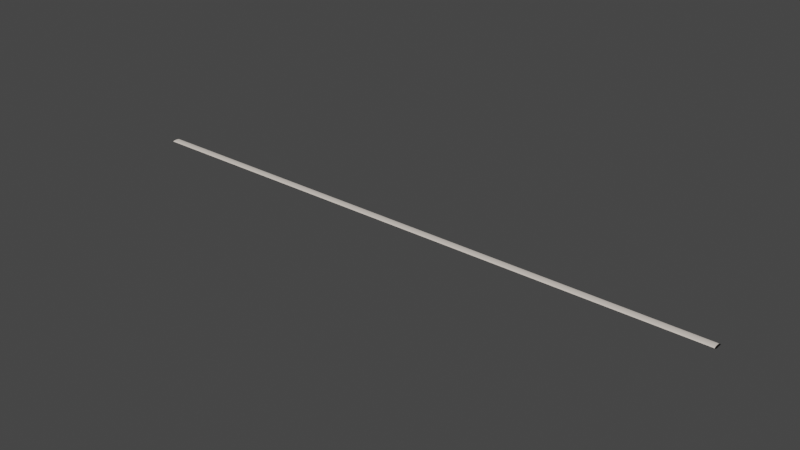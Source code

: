 # Source: lane_divider_thick.blend  (saved by Blender 2.91.10; exported with 4.5.12 LTS)
import bpy
from mathutils import Matrix  # noqa: F401  (used for matrix-valued properties, if any)

bpy.ops.wm.read_factory_settings(use_empty=True)
scene = bpy.context.scene
scene.name = 'Scene'

# ---- collections
col_collection = bpy.data.collections.new('Collection'); scene.collection.children.link(col_collection)

# ---- materials (node trees are filled in below, after node groups)
mat_material_001 = bpy.data.materials.new('Material.001')
mat_material_001.use_transparent_shadow = False
mat_material_002 = bpy.data.materials.new('Material.002')
mat_material_002.use_transparent_shadow = False

# ---- material node trees
mat_material_001.use_nodes = True; mat_material_001.node_tree.nodes.clear()
_N = mat_material_001.node_tree.nodes; _L = mat_material_001.node_tree.links
n0 = _N.new('ShaderNodeOutputMaterial'); n0.name = 'Material Output'; n0.location = (300, 300)
n1 = _N.new('ShaderNodeBsdfPrincipled'); n1.name = 'Principled BSDF'; n1.location = (10, 300)
n1.distribution = 'GGX'
n1.subsurface_method = 'BURLEY'
n1.inputs[0].default_value = (0.8, 0.7194, 0.6425, 1.0)
n1.inputs[3].default_value = 1.45
n1.inputs[24].default_value = 0.1698
n1.inputs[27].default_value = (0.0, 0.0, 0.0, 1.0)
n1.inputs[28].default_value = 1.0
_L.new(n1.outputs[0], n0.inputs[0])
n0.is_active_output = True
mat_material_002.use_nodes = True; mat_material_002.node_tree.nodes.clear()
_N = mat_material_002.node_tree.nodes; _L = mat_material_002.node_tree.links
n0 = _N.new('ShaderNodeBsdfPrincipled'); n0.name = 'Principled BSDF'; n0.location = (10, 300)
n0.distribution = 'GGX'
n0.subsurface_method = 'BURLEY'
n0.inputs[0].default_value = (0.0, 0.0, 0.0, 1.0)
n0.inputs[3].default_value = 1.45
n0.inputs[27].default_value = (0.0, 0.0, 0.0, 1.0)
n0.inputs[28].default_value = 1.0
n1 = _N.new('ShaderNodeOutputMaterial'); n1.name = 'Material Output'; n1.location = (300, 300)
_L.new(n0.outputs[0], n1.inputs[0])
n1.is_active_output = True

# ---- world
world_world = bpy.data.worlds.new('World'); scene.world = world_world
world_world.use_nodes = True; world_world.node_tree.nodes.clear()
_N = world_world.node_tree.nodes; _L = world_world.node_tree.links
n0 = _N.new('ShaderNodeOutputWorld'); n0.name = 'World Output'; n0.location = (300, 300)
n1 = _N.new('ShaderNodeBackground'); n1.name = 'Background'; n1.location = (10, 300)
n1.inputs[0].default_value = (0.05088, 0.05088, 0.05088, 1.0)
_L.new(n1.outputs[0], n0.inputs[0])
n0.is_active_output = True
world_world.color = (0.05088, 0.05088, 0.05088)
world_world.use_sun_shadow = False
world_world.sun_shadow_jitter_overblur = 0.0

# ---- meshes
me_cylinder = bpy.data.meshes.new('Cylinder')
me_cylinder.from_pydata([(-0.1547, -0.1265, -9.585), (-0.1547, -0.1265, 9.585), (-0.1606, -0.1192, -9.585), (-0.1606, -0.1192, 9.585), (-0.166, -0.1073, -9.585), (-0.166, -0.1073, 9.585), (-0.1707, -0.09121, -9.585), (-0.1707, -0.09121, 9.585), (-0.1746, -0.07166, -9.585), (-0.1746, -0.07166, 9.585), (-0.1775, -0.04936, -9.585), (-0.1775, -0.04936, 9.585), (-0.1793, -0.02516, -9.585), (-0.1793, -0.02516, 9.585), (-0.1799, 6.323e-06, -9.585), (-0.1799, 6.323e-06, 9.585), (-0.1793, 0.02517, -9.585), (-0.1793, 0.02517, 9.585), (-0.1775, 0.04937, -9.585), (-0.1775, 0.04937, 9.585), (-0.1746, 0.07167, -9.585), (-0.1746, 0.07167, 9.585), (-0.1707, 0.09122, -9.585), (-0.1707, 0.09122, 9.585), (-0.166, 0.1073, -9.585), (-0.166, 0.1073, 9.585), (-0.1606, 0.1192, -9.585), (-0.1606, 0.1192, 9.585), (-0.1547, 0.1265, -9.585), (-0.1547, 0.1265, 9.585), (-0.1547, -0.1265, -9.537e-07), (-0.1577, -0.1228, -9.585), (-0.1577, -0.1228, 9.585), (-0.1606, -0.1192, -9.537e-07), (-0.1633, -0.1132, -9.585), (-0.1633, -0.1132, 9.585), (-0.166, -0.1073, -9.537e-07), (-0.1684, -0.09923, -9.585), (-0.1684, -0.09923, 9.585), (-0.1707, -0.09121, -9.537e-07), (-0.1727, -0.08143, -9.585), (-0.1727, -0.08143, 9.585), (-0.1746, -0.07166, -9.537e-07), (-0.176, -0.06051, -9.585), (-0.176, -0.06051, 9.585), (-0.1775, -0.04936, -9.537e-07), (-0.1784, -0.03726, -9.585), (-0.1784, -0.03726, 9.585), (-0.1793, -0.02516, -9.537e-07), (-0.1796, -0.01258, -9.585), (-0.1796, -0.01258, 9.585), (-0.1799, 6.323e-06, -9.537e-07), (-0.1796, 0.01259, -9.585), (-0.1796, 0.01259, 9.585), (-0.1793, 0.02517, -9.537e-07), (-0.1784, 0.03727, -9.585), (-0.1784, 0.03727, 9.585), (-0.1775, 0.04937, -9.537e-07), (-0.176, 0.06052, -9.585), (-0.176, 0.06052, 9.585), (-0.1746, 0.07167, -9.537e-07), (-0.1727, 0.08145, -9.585), (-0.1727, 0.08145, 9.585), (-0.1707, 0.09122, -9.537e-07), (-0.1684, 0.09924, -9.585), (-0.1684, 0.09924, 9.585), (-0.166, 0.1073, -9.537e-07), (-0.1633, 0.1132, -9.585), (-0.1633, 0.1132, 9.585), (-0.1606, 0.1192, -9.537e-07), (-0.1577, 0.1229, -9.585), (-0.1577, 0.1229, 9.585), (-0.1547, 0.1265, -9.537e-07), (-0.1577, 0.1229, -9.537e-07), (-0.1633, 0.1132, -9.537e-07), (-0.1684, 0.09924, -9.537e-07), (-0.1727, 0.08145, -9.537e-07), (-0.176, 0.06052, -9.537e-07), (-0.1784, 0.03727, -9.537e-07), (-0.1796, 0.01259, -9.537e-07), (-0.1796, -0.01258, -9.537e-07), (-0.1784, -0.03726, -9.537e-07), (-0.176, -0.06051, -9.537e-07), (-0.1727, -0.08143, -9.537e-07), (-0.1684, -0.09923, -9.537e-07), (-0.1633, -0.1132, -9.537e-07), (-0.1577, -0.1228, -9.537e-07)], [], [(86, 32, 3, 33), (85, 35, 5, 36), (84, 38, 7, 39), (83, 41, 9, 42), (82, 44, 11, 45), (81, 47, 13, 48), (80, 50, 15, 51), (79, 53, 17, 54), (78, 56, 19, 57), (77, 59, 21, 60), (76, 62, 23, 63), (75, 65, 25, 66), (74, 68, 27, 69), (73, 71, 29, 72), (70, 73, 72, 28), (26, 69, 73, 70), (69, 27, 71, 73), (67, 74, 69, 26), (24, 66, 74, 67), (66, 25, 68, 74), (64, 75, 66, 24), (22, 63, 75, 64), (63, 23, 65, 75), (61, 76, 63, 22), (20, 60, 76, 61), (60, 21, 62, 76), (58, 77, 60, 20), (18, 57, 77, 58), (57, 19, 59, 77), (55, 78, 57, 18), (16, 54, 78, 55), (54, 17, 56, 78), (52, 79, 54, 16), (14, 51, 79, 52), (51, 15, 53, 79), (49, 80, 51, 14), (12, 48, 80, 49), (48, 13, 50, 80), (46, 81, 48, 12), (10, 45, 81, 46), (45, 11, 47, 81), (43, 82, 45, 10), (8, 42, 82, 43), (42, 9, 44, 82), (40, 83, 42, 8), (6, 39, 83, 40), (39, 7, 41, 83), (37, 84, 39, 6), (4, 36, 84, 37), (36, 5, 38, 84), (34, 85, 36, 4), (2, 33, 85, 34), (33, 3, 35, 85), (31, 86, 33, 2), (0, 30, 86, 31), (30, 1, 32, 86)])
_uv = me_cylinder.uv_layers.new(name='UVMap')
_uv.uv.foreach_set('vector', [0.4531, 0.75, 0.4531, 1.0, 0.4375, 1.0, 0.4375, 0.75, 0.4219, 0.75, 0.4219, 1.0, 0.4062, 1.0, 0.4062, 0.75, 0.3906, 0.75, 0.3906, 1.0, 0.375, 1.0, 0.375, 0.75, 0.3594, 0.75, 0.3594, 1.0, 0.3438, 1.0, 0.3438, 0.75, 0.3281, 0.75, 0.3281, 1.0, 0.3125, 1.0, 0.3125, 0.75, 0.2969, 0.75, 0.2969, 1.0, 0.2812, 1.0, 0.2812, 0.75, 0.2656, 0.75, 0.2656, 1.0, 0.25, 1.0, 0.25, 0.75, 0.2344, 0.75, 0.2344, 1.0, 0.2188, 1.0, 0.2188, 0.75, 0.2031, 0.75, 0.2031, 1.0, 0.1875, 1.0, 0.1875, 0.75, 0.1719, 0.75, 0.1719, 1.0, 0.1562, 1.0, 0.1562, 0.75, 0.1406, 0.75, 0.1406, 1.0, 0.125, 1.0, 0.125, 0.75, 0.1094, 0.75, 0.1094, 1.0, 0.09375, 1.0, 0.09375, 0.75, 0.07812, 0.75, 0.07812, 1.0, 0.0625, 1.0, 0.0625, 0.75, 0.04688, 0.75, 0.04688, 1.0, 0.03125, 1.0, 0.03125, 0.75, 0.04688, 0.5, 0.04688, 0.75, 0.03125, 0.75, 0.03125, 0.5, 0.0625, 0.5, 0.0625, 0.75, 0.04688, 0.75, 0.04688, 0.5, 0.0625, 0.75, 0.0625, 1.0, 0.04688, 1.0, 0.04688, 0.75, 0.07812, 0.5, 0.07812, 0.75, 0.0625, 0.75, 0.0625, 0.5, 0.09375, 0.5, 0.09375, 0.75, 0.07812, 0.75, 0.07812, 0.5, 0.09375, 0.75, 0.09375, 1.0, 0.07812, 1.0, 0.07812, 0.75, 0.1094, 0.5, 0.1094, 0.75, 0.09375, 0.75, 0.09375, 0.5, 0.125, 0.5, 0.125, 0.75, 0.1094, 0.75, 0.1094, 0.5, 0.125, 0.75, 0.125, 1.0, 0.1094, 1.0, 0.1094, 0.75, 0.1406, 0.5, 0.1406, 0.75, 0.125, 0.75, 0.125, 0.5, 0.1562, 0.5, 0.1562, 0.75, 0.1406, 0.75, 0.1406, 0.5, 0.1562, 0.75, 0.1562, 1.0, 0.1406, 1.0, 0.1406, 0.75, 0.1719, 0.5, 0.1719, 0.75, 0.1562, 0.75, 0.1562, 0.5, 0.1875, 0.5, 0.1875, 0.75, 0.1719, 0.75, 0.1719, 0.5, 0.1875, 0.75, 0.1875, 1.0, 0.1719, 1.0, 0.1719, 0.75, 0.2031, 0.5, 0.2031, 0.75, 0.1875, 0.75, 0.1875, 0.5, 0.2188, 0.5, 0.2188, 0.75, 0.2031, 0.75, 0.2031, 0.5, 0.2188, 0.75, 0.2188, 1.0, 0.2031, 1.0, 0.2031, 0.75, 0.2344, 0.5, 0.2344, 0.75, 0.2188, 0.75, 0.2188, 0.5, 0.25, 0.5, 0.25, 0.75, 0.2344, 0.75, 0.2344, 0.5, 0.25, 0.75, 0.25, 1.0, 0.2344, 1.0, 0.2344, 0.75, 0.2656, 0.5, 0.2656, 0.75, 0.25, 0.75, 0.25, 0.5, 0.2812, 0.5, 0.2812, 0.75, 0.2656, 0.75, 0.2656, 0.5, 0.2812, 0.75, 0.2812, 1.0, 0.2656, 1.0, 0.2656, 0.75, 0.2969, 0.5, 0.2969, 0.75, 0.2812, 0.75, 0.2812, 0.5, 0.3125, 0.5, 0.3125, 0.75, 0.2969, 0.75, 0.2969, 0.5, 0.3125, 0.75, 0.3125, 1.0, 0.2969, 1.0, 0.2969, 0.75, 0.3281, 0.5, 0.3281, 0.75, 0.3125, 0.75, 0.3125, 0.5, 0.3438, 0.5, 0.3438, 0.75, 0.3281, 0.75, 0.3281, 0.5, 0.3438, 0.75, 0.3438, 1.0, 0.3281, 1.0, 0.3281, 0.75, 0.3594, 0.5, 0.3594, 0.75, 0.3438, 0.75, 0.3438, 0.5, 0.375, 0.5, 0.375, 0.75, 0.3594, 0.75, 0.3594, 0.5, 0.375, 0.75, 0.375, 1.0, 0.3594, 1.0, 0.3594, 0.75, 0.3906, 0.5, 0.3906, 0.75, 0.375, 0.75, 0.375, 0.5, 0.4062, 0.5, 0.4062, 0.75, 0.3906, 0.75, 0.3906, 0.5, 0.4062, 0.75, 0.4062, 1.0, 0.3906, 1.0, 0.3906, 0.75, 0.4219, 0.5, 0.4219, 0.75, 0.4062, 0.75, 0.4062, 0.5, 0.4375, 0.5, 0.4375, 0.75, 0.4219, 0.75, 0.4219, 0.5, 0.4375, 0.75, 0.4375, 1.0, 0.4219, 1.0, 0.4219, 0.75, 0.4531, 0.5, 0.4531, 0.75, 0.4375, 0.75, 0.4375, 0.5, 0.4688, 0.5, 0.4688, 0.75, 0.4531, 0.75, 0.4531, 0.5, 0.4688, 0.75, 0.4688, 1.0, 0.4531, 1.0, 0.4531, 0.75])
me_cylinder.materials.append(mat_material_001)
me_cylinder.use_remesh_fix_poles = True
me_cylinder.use_remesh_preserve_attributes = False
me_cylinder.use_mirror_vertex_groups = False
me_cylinder.update()
me_cylinder_001 = bpy.data.meshes.new('Cylinder.001')
me_cylinder_001.from_pydata([(-0.1547, -0.1265, 9.585), (-0.1547, -0.1265, 9.627), (-0.1606, -0.1192, 9.585), (-0.1606, -0.1192, 9.627), (-0.166, -0.1073, 9.585), (-0.166, -0.1073, 9.627), (-0.1707, -0.09121, 9.585), (-0.1707, -0.09121, 9.627), (-0.1746, -0.07166, 9.585), (-0.1746, -0.07166, 9.627), (-0.1775, -0.04936, 9.585), (-0.1775, -0.04936, 9.627), (-0.1793, -0.02516, 9.585), (-0.1793, -0.02516, 9.627), (-0.1799, 6.323e-06, 9.585), (-0.1799, 6.323e-06, 9.627), (-0.1793, 0.02517, 9.585), (-0.1793, 0.02517, 9.627), (-0.1775, 0.04937, 9.585), (-0.1775, 0.04937, 9.627), (-0.1746, 0.07167, 9.585), (-0.1746, 0.07167, 9.627), (-0.1707, 0.09122, 9.585), (-0.1707, 0.09122, 9.627), (-0.166, 0.1073, 9.585), (-0.166, 0.1073, 9.627), (-0.1606, 0.1192, 9.585), (-0.1606, 0.1192, 9.627), (-0.1547, 0.1265, 9.585), (-0.1547, 0.1265, 9.627), (-0.1547, -0.1265, 9.606), (-0.1577, -0.1228, 9.585), (-0.1577, -0.1228, 9.627), (-0.1606, -0.1192, 9.606), (-0.1633, -0.1132, 9.585), (-0.1633, -0.1132, 9.627), (-0.166, -0.1073, 9.606), (-0.1684, -0.09923, 9.585), (-0.1684, -0.09923, 9.627), (-0.1707, -0.09121, 9.606), (-0.1727, -0.08143, 9.585), (-0.1727, -0.08143, 9.627), (-0.1746, -0.07166, 9.606), (-0.176, -0.06051, 9.585), (-0.176, -0.06051, 9.627), (-0.1775, -0.04936, 9.606), (-0.1784, -0.03726, 9.585), (-0.1784, -0.03726, 9.627), (-0.1793, -0.02516, 9.606), (-0.1796, -0.01258, 9.585), (-0.1796, -0.01258, 9.627), (-0.1799, 6.323e-06, 9.606), (-0.1796, 0.01259, 9.585), (-0.1796, 0.01259, 9.627), (-0.1793, 0.02517, 9.606), (-0.1784, 0.03727, 9.585), (-0.1784, 0.03727, 9.627), (-0.1775, 0.04937, 9.606), (-0.176, 0.06052, 9.585), (-0.176, 0.06052, 9.627), (-0.1746, 0.07167, 9.606), (-0.1727, 0.08145, 9.585), (-0.1727, 0.08145, 9.627), (-0.1707, 0.09122, 9.606), (-0.1684, 0.09924, 9.585), (-0.1684, 0.09924, 9.627), (-0.166, 0.1073, 9.606), (-0.1633, 0.1132, 9.585), (-0.1633, 0.1132, 9.627), (-0.1606, 0.1192, 9.606), (-0.1577, 0.1229, 9.585), (-0.1577, 0.1229, 9.627), (-0.1547, 0.1265, 9.606), (-0.1577, 0.1229, 9.606), (-0.1633, 0.1132, 9.606), (-0.1684, 0.09924, 9.606), (-0.1727, 0.08145, 9.606), (-0.176, 0.06052, 9.606), (-0.1784, 0.03727, 9.606), (-0.1796, 0.01259, 9.606), (-0.1796, -0.01258, 9.606), (-0.1784, -0.03726, 9.606), (-0.176, -0.06051, 9.606), (-0.1727, -0.08143, 9.606), (-0.1684, -0.09923, 9.606), (-0.1633, -0.1132, 9.606), (-0.1577, -0.1228, 9.606)], [], [(86, 32, 3, 33), (85, 35, 5, 36), (84, 38, 7, 39), (83, 41, 9, 42), (82, 44, 11, 45), (81, 47, 13, 48), (80, 50, 15, 51), (79, 53, 17, 54), (78, 56, 19, 57), (77, 59, 21, 60), (76, 62, 23, 63), (75, 65, 25, 66), (74, 68, 27, 69), (73, 71, 29, 72), (70, 73, 72, 28), (26, 69, 73, 70), (69, 27, 71, 73), (67, 74, 69, 26), (24, 66, 74, 67), (66, 25, 68, 74), (64, 75, 66, 24), (22, 63, 75, 64), (63, 23, 65, 75), (61, 76, 63, 22), (20, 60, 76, 61), (60, 21, 62, 76), (58, 77, 60, 20), (18, 57, 77, 58), (57, 19, 59, 77), (55, 78, 57, 18), (16, 54, 78, 55), (54, 17, 56, 78), (52, 79, 54, 16), (14, 51, 79, 52), (51, 15, 53, 79), (49, 80, 51, 14), (12, 48, 80, 49), (48, 13, 50, 80), (46, 81, 48, 12), (10, 45, 81, 46), (45, 11, 47, 81), (43, 82, 45, 10), (8, 42, 82, 43), (42, 9, 44, 82), (40, 83, 42, 8), (6, 39, 83, 40), (39, 7, 41, 83), (37, 84, 39, 6), (4, 36, 84, 37), (36, 5, 38, 84), (34, 85, 36, 4), (2, 33, 85, 34), (33, 3, 35, 85), (31, 86, 33, 2), (0, 30, 86, 31), (30, 1, 32, 86)])
_uv = me_cylinder_001.uv_layers.new(name='UVMap')
_uv.uv.foreach_set('vector', [0.4531, 0.75, 0.4531, 1.0, 0.4375, 1.0, 0.4375, 0.75, 0.4219, 0.75, 0.4219, 1.0, 0.4062, 1.0, 0.4062, 0.75, 0.3906, 0.75, 0.3906, 1.0, 0.375, 1.0, 0.375, 0.75, 0.3594, 0.75, 0.3594, 1.0, 0.3438, 1.0, 0.3438, 0.75, 0.3281, 0.75, 0.3281, 1.0, 0.3125, 1.0, 0.3125, 0.75, 0.2969, 0.75, 0.2969, 1.0, 0.2812, 1.0, 0.2812, 0.75, 0.2656, 0.75, 0.2656, 1.0, 0.25, 1.0, 0.25, 0.75, 0.2344, 0.75, 0.2344, 1.0, 0.2188, 1.0, 0.2188, 0.75, 0.2031, 0.75, 0.2031, 1.0, 0.1875, 1.0, 0.1875, 0.75, 0.1719, 0.75, 0.1719, 1.0, 0.1562, 1.0, 0.1562, 0.75, 0.1406, 0.75, 0.1406, 1.0, 0.125, 1.0, 0.125, 0.75, 0.1094, 0.75, 0.1094, 1.0, 0.09375, 1.0, 0.09375, 0.75, 0.07812, 0.75, 0.07812, 1.0, 0.0625, 1.0, 0.0625, 0.75, 0.04688, 0.75, 0.04688, 1.0, 0.03125, 1.0, 0.03125, 0.75, 0.04688, 0.5, 0.04688, 0.75, 0.03125, 0.75, 0.03125, 0.5, 0.0625, 0.5, 0.0625, 0.75, 0.04688, 0.75, 0.04688, 0.5, 0.0625, 0.75, 0.0625, 1.0, 0.04688, 1.0, 0.04688, 0.75, 0.07812, 0.5, 0.07812, 0.75, 0.0625, 0.75, 0.0625, 0.5, 0.09375, 0.5, 0.09375, 0.75, 0.07812, 0.75, 0.07812, 0.5, 0.09375, 0.75, 0.09375, 1.0, 0.07812, 1.0, 0.07812, 0.75, 0.1094, 0.5, 0.1094, 0.75, 0.09375, 0.75, 0.09375, 0.5, 0.125, 0.5, 0.125, 0.75, 0.1094, 0.75, 0.1094, 0.5, 0.125, 0.75, 0.125, 1.0, 0.1094, 1.0, 0.1094, 0.75, 0.1406, 0.5, 0.1406, 0.75, 0.125, 0.75, 0.125, 0.5, 0.1562, 0.5, 0.1562, 0.75, 0.1406, 0.75, 0.1406, 0.5, 0.1562, 0.75, 0.1562, 1.0, 0.1406, 1.0, 0.1406, 0.75, 0.1719, 0.5, 0.1719, 0.75, 0.1562, 0.75, 0.1562, 0.5, 0.1875, 0.5, 0.1875, 0.75, 0.1719, 0.75, 0.1719, 0.5, 0.1875, 0.75, 0.1875, 1.0, 0.1719, 1.0, 0.1719, 0.75, 0.2031, 0.5, 0.2031, 0.75, 0.1875, 0.75, 0.1875, 0.5, 0.2188, 0.5, 0.2188, 0.75, 0.2031, 0.75, 0.2031, 0.5, 0.2188, 0.75, 0.2188, 1.0, 0.2031, 1.0, 0.2031, 0.75, 0.2344, 0.5, 0.2344, 0.75, 0.2188, 0.75, 0.2188, 0.5, 0.25, 0.5, 0.25, 0.75, 0.2344, 0.75, 0.2344, 0.5, 0.25, 0.75, 0.25, 1.0, 0.2344, 1.0, 0.2344, 0.75, 0.2656, 0.5, 0.2656, 0.75, 0.25, 0.75, 0.25, 0.5, 0.2812, 0.5, 0.2812, 0.75, 0.2656, 0.75, 0.2656, 0.5, 0.2812, 0.75, 0.2812, 1.0, 0.2656, 1.0, 0.2656, 0.75, 0.2969, 0.5, 0.2969, 0.75, 0.2812, 0.75, 0.2812, 0.5, 0.3125, 0.5, 0.3125, 0.75, 0.2969, 0.75, 0.2969, 0.5, 0.3125, 0.75, 0.3125, 1.0, 0.2969, 1.0, 0.2969, 0.75, 0.3281, 0.5, 0.3281, 0.75, 0.3125, 0.75, 0.3125, 0.5, 0.3438, 0.5, 0.3438, 0.75, 0.3281, 0.75, 0.3281, 0.5, 0.3438, 0.75, 0.3438, 1.0, 0.3281, 1.0, 0.3281, 0.75, 0.3594, 0.5, 0.3594, 0.75, 0.3438, 0.75, 0.3438, 0.5, 0.375, 0.5, 0.375, 0.75, 0.3594, 0.75, 0.3594, 0.5, 0.375, 0.75, 0.375, 1.0, 0.3594, 1.0, 0.3594, 0.75, 0.3906, 0.5, 0.3906, 0.75, 0.375, 0.75, 0.375, 0.5, 0.4062, 0.5, 0.4062, 0.75, 0.3906, 0.75, 0.3906, 0.5, 0.4062, 0.75, 0.4062, 1.0, 0.3906, 1.0, 0.3906, 0.75, 0.4219, 0.5, 0.4219, 0.75, 0.4062, 0.75, 0.4062, 0.5, 0.4375, 0.5, 0.4375, 0.75, 0.4219, 0.75, 0.4219, 0.5, 0.4375, 0.75, 0.4375, 1.0, 0.4219, 1.0, 0.4219, 0.75, 0.4531, 0.5, 0.4531, 0.75, 0.4375, 0.75, 0.4375, 0.5, 0.4688, 0.5, 0.4688, 0.75, 0.4531, 0.75, 0.4531, 0.5, 0.4688, 0.75, 0.4688, 1.0, 0.4531, 1.0, 0.4531, 0.75])
me_cylinder_001.materials.append(mat_material_002)
me_cylinder_001.use_remesh_fix_poles = True
me_cylinder_001.use_remesh_preserve_attributes = False
me_cylinder_001.use_mirror_vertex_groups = False
me_cylinder_001.update()
me_circle = bpy.data.meshes.new('Circle')
me_circle.from_pydata([(0.01585, 0.1032, 0.0), (0.01135, 0.09711, 0.0), (0.007206, 0.08722, 0.0), (0.003573, 0.0739, 0.0), (0.0005921, 0.05767, 0.0), (-0.001623, 0.03916, 0.0), (-0.002987, 0.01907, 0.0), (-0.003448, -0.001826, 0.0), (-0.002987, -0.02272, 0.0), (-0.001623, -0.04281, 0.0), (0.0005921, -0.06132, 0.0), (0.003573, -0.07755, 0.0), (0.007206, -0.09087, 0.0), (0.01135, -0.1008, 0.0), (0.01508, -0.1058, 0.0)], [], [(0, 1, 2, 3, 4, 5, 6, 7, 8, 9, 10, 11, 12, 13, 14)])
_uv = me_circle.uv_layers.new(name='UVMap')
_uv.uv.foreach_set('vector', [0.0, 0.0, 0.0, 0.0, 0.0, 0.0, 0.0, 0.0, 0.0, 0.0, 0.0, 0.0, 0.0, 0.0, 0.0, 0.0, 0.0, 0.0, 0.0, 0.0, 0.0, 0.0, 0.0, 0.0, 0.0, 0.0, 0.0, 0.0, 0.0, 0.0])
me_circle.materials.append(mat_material_002)
me_circle.use_remesh_fix_poles = True
me_circle.use_remesh_preserve_attributes = False
me_circle.use_mirror_vertex_groups = False
me_circle.update()

# ---- objects
ob_cylinder = bpy.data.objects.new('Cylinder', me_cylinder)
ob_cylinder_001 = bpy.data.objects.new('Cylinder.001', me_cylinder_001)
ob_circle = bpy.data.objects.new('Circle', me_circle)

# ---- transforms, parenting, visibility, modifiers, constraints
ob_cylinder.location = (0.0, 0.0, 0.0)
ob_cylinder.rotation_euler = (0.0, 1.571, 0.0)
ob_cylinder.lineart.crease_threshold = 0.0
ob_cylinder_001.location = (0.0, 0.0, 0.0)
ob_cylinder_001.rotation_euler = (0.0, 1.571, 0.0)
ob_cylinder_001.lineart.crease_threshold = 0.0
ob_circle.location = (9.627, 0.002034, 0.175)
ob_circle.rotation_euler = (0.0, 1.571, 0.0)
ob_circle.scale = (1.367, 1.206, 1.0)
ob_circle.lineart.crease_threshold = 0.0

# ---- collection membership
col_collection.objects.link(ob_cylinder)
col_collection.objects.link(ob_cylinder_001)
col_collection.objects.link(ob_circle)

# ---- scene / render settings (as saved in the file)
scene.frame_start = 1; scene.frame_end = 250; scene.frame_set(1)
scene.render.engine = 'BLENDER_EEVEE_NEXT'
scene.cycles.use_denoising = False
scene.cycles.samples = 128
scene.cycles.sampling_pattern = 'TABULATED_SOBOL'
scene.cycles.use_adaptive_sampling = False
scene.cycles.use_light_tree = False
scene.view_settings.view_transform = 'Filmic'
bpy.context.view_layer.update()

# ---- added for rendering (the .blend has no active camera and no usable light): camera, sun
cam_auto = bpy.data.cameras.new('AutoCamera')
cam_auto.lens = 50.0
cam_auto.sensor_width = 36.0
cam_auto.clip_end = 1000.0
ob_auto_camera = bpy.data.objects.new('AutoCamera', cam_auto)
scene.collection.objects.link(ob_auto_camera)
ob_auto_camera.location = (17.7981, -21.3325, 14.3883)
ob_auto_camera.rotation_euler = (1.09748, -7.21219e-08, 0.694738)
scene.camera = ob_auto_camera
light_auto_sun = bpy.data.lights.new('AutoSun', 'SUN')
light_auto_sun.energy = 3.0
light_auto_sun.angle = 0.0523599
ob_auto_sun = bpy.data.objects.new('AutoSun', light_auto_sun)
scene.collection.objects.link(ob_auto_sun)
ob_auto_sun.rotation_euler = (0.872665, 0.174533, 0.523599)
bpy.context.view_layer.update()
